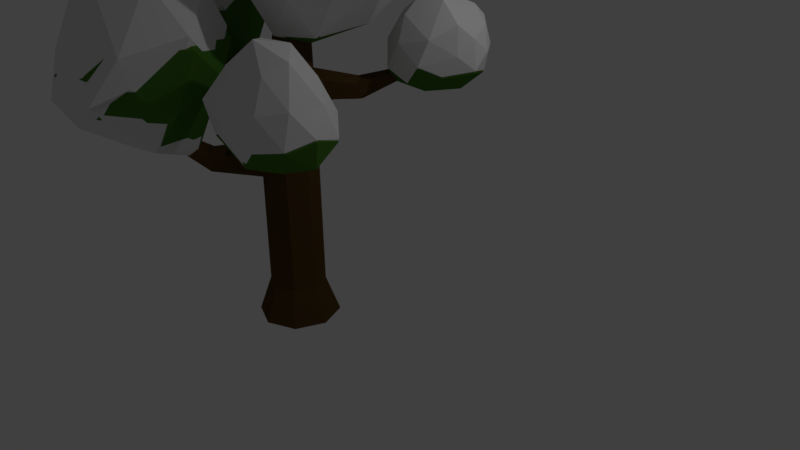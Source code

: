 # Source: normalTreeSnow.blend  (saved by Blender 2.77.0; exported with 4.5.12 LTS)
import bpy
from mathutils import Matrix  # noqa: F401  (used for matrix-valued properties, if any)

bpy.ops.wm.read_factory_settings(use_empty=True)
scene = bpy.context.scene
scene.name = 'Scene'

# ---- collections
col_collection_1 = bpy.data.collections.new('Collection 1'); scene.collection.children.link(col_collection_1)

# ---- materials (node trees are filled in below, after node groups)
mat_barkoftree = bpy.data.materials.new('barkOfTree')
mat_barkoftree.alpha_threshold = 0.0
mat_barkoftree.diffuse_color = (0.1424, 0.06846, 0.01865, 1.0)
mat_barkoftree.specular_color = (0.01599, 0.01599, 0.01599)
mat_barkoftree.roughness = 0.5
mat_leavesdahon = bpy.data.materials.new('leavesDahon')
mat_leavesdahon.alpha_threshold = 0.0
mat_leavesdahon.diffuse_color = (0.05338, 0.4869, 0.05069, 1.0)
mat_leavesdahon.specular_color = (0.01961, 0.01961, 0.01961)
mat_leavesdahon.roughness = 0.5
mat_snowintree = bpy.data.materials.new('snowinTree')
mat_snowintree.alpha_threshold = 0.0
mat_snowintree.diffuse_color = (0.6146, 0.6146, 0.6146, 1.0)
mat_snowintree.specular_color = (0.05497, 0.05144, 0.04168)
mat_snowintree.roughness = 0.5

# ---- material node trees
mat_barkoftree.use_nodes = True; mat_barkoftree.node_tree.nodes.clear()
_N = mat_barkoftree.node_tree.nodes; _L = mat_barkoftree.node_tree.links
n0 = _N.new('ShaderNodeOutputMaterial'); n0.name = 'Material Output'; n0.location = (300, 300)
n1 = _N.new('ShaderNodeBsdfDiffuse'); n1.name = 'Diffuse BSDF'; n1.location = (10, 300)
n1.inputs[0].default_value = (0.09463, 0.05222, 0.01506, 1.0)
_L.new(n1.outputs[0], n0.inputs[0])
n0.is_active_output = True
mat_leavesdahon.use_nodes = True; mat_leavesdahon.node_tree.nodes.clear()
_N = mat_leavesdahon.node_tree.nodes; _L = mat_leavesdahon.node_tree.links
n0 = _N.new('ShaderNodeOutputMaterial'); n0.name = 'Material Output'; n0.location = (300, 300)
n1 = _N.new('ShaderNodeBsdfDiffuse'); n1.name = 'Diffuse BSDF'; n1.location = (10, 300)
n1.inputs[0].default_value = (0.06541, 0.1845, 0.02203, 1.0)
_L.new(n1.outputs[0], n0.inputs[0])
n0.is_active_output = True
mat_snowintree.use_nodes = True; mat_snowintree.node_tree.nodes.clear()
_N = mat_snowintree.node_tree.nodes; _L = mat_snowintree.node_tree.links
n0 = _N.new('ShaderNodeOutputMaterial'); n0.name = 'Material Output'; n0.location = (300, 300)
n1 = _N.new('ShaderNodeBsdfDiffuse'); n1.name = 'Diffuse BSDF'; n1.location = (10, 300)
_L.new(n1.outputs[0], n0.inputs[0])
n0.is_active_output = True

# ---- world
world_world = bpy.data.worlds.new('World'); scene.world = world_world
world_world.color = (0.05088, 0.05088, 0.05088)
world_world.use_sun_shadow = False
world_world.sun_shadow_jitter_overblur = 0.0
world_world.cycles.sampling_method = 'MANUAL'

# ---- cameras
cam_camera = bpy.data.cameras.new('Camera')
cam_camera.clip_end = 100.0
cam_camera.lens = 35.0
cam_camera.sensor_width = 32.0
cam_camera.sensor_height = 18.0
cam_camera.ortho_scale = 7.314
cam_camera.dof.focus_distance = 0.0

# ---- lights
light_lamp = bpy.data.lights.new('Lamp', 'POINT')
light_lamp.transmission_factor = 0.0
light_lamp.cutoff_distance = 30.0
light_lamp.energy = 100.0
light_lamp.shadow_buffer_clip_start = 1.001
light_lamp.shadow_soft_size = 0.1
light_lamp.shadow_maximum_resolution = 0.006
light_lamp.use_absolute_resolution = True

# ---- meshes
me_cylinder_004 = bpy.data.meshes.new('Cylinder.004')
me_cylinder_004.from_pydata([(0.4386, 0.09041, 2.598), (1.46, -0.2997, 3.433), (0.3585, -0.6855, 3.323), (-0.2536, 0.08896, 3.386), (0.3679, 0.9669, 3.484), (1.459, 0.8106, 3.408), (1.113, -0.6277, 4.461), (-0.04473, -0.6006, 4.367), (-0.06633, 0.644, 4.382), (0.94, 0.9402, 4.438), (1.62, 0.2385, 4.416), (0.6996, 0.1252, 4.968), (0.3333, -0.3195, 2.732), (0.8759, -0.1788, 2.775), (1.04, -0.6404, 3.258), (1.533, 0.2077, 3.334), (1.005, 0.4327, 2.847), (0.05811, 0.06027, 2.798), (-0.1035, -0.3632, 3.195), (0.4066, 0.5749, 2.931), (-0.03126, 0.6025, 3.356), (0.9545, 0.9858, 3.327), (1.8, 0.04525, 3.971), (1.661, 0.6662, 4.044), (0.9182, -0.8067, 3.834), (1.474, -0.3972, 3.959), (-0.3035, -0.2588, 3.833), (0.0665, -0.7564, 3.858), (0.06949, 0.9273, 3.935), (-0.2938, 0.4273, 3.935), (1.27, 1.034, 3.955), (0.6573, 1.118, 3.935), (1.443, -0.254, 4.462), (0.5257, -0.7213, 4.627), (-0.1516, -0.0138, 4.39), (0.3992, 0.9055, 4.503), (1.35, 0.6664, 4.552), (0.9214, -0.3141, 4.802), (1.218, 0.1289, 4.802), (0.3063, -0.304, 4.789), (0.2368, 0.4055, 4.828), (0.8352, 0.5509, 4.917), (-1.002, 0.2743, 2.127), (-0.6454, -0.2995, 2.702), (-1.489, -0.586, 2.317), (-2.047, 0.2281, 2.15), (-1.858, 0.9161, 2.982), (-0.7333, 0.6149, 3.403), (-1.554, -0.7708, 3.366), (-2.221, -0.5568, 2.958), (-2.65, 0.3265, 3.196), (-2.016, 0.7505, 3.945), (-1.437, -0.1229, 4.16), (-2.557, -0.2933, 3.826), (-1.136, -0.1817, 2.11), (-0.8214, 0.02219, 2.238), (-1.043, -0.5043, 2.492), (-0.6207, 0.08665, 2.976), (-0.8431, 0.4146, 2.677), (-1.381, 0.1757, 2.144), (-1.407, -0.4412, 2.091), (-1.418, 0.6282, 2.511), (-2.086, 0.6562, 2.614), (-1.183, 0.9284, 3.12), (-0.7356, -0.1914, 3.68), (-1.033, 0.3373, 3.988), (-1.432, -0.7132, 2.743), (-1.034, -0.6135, 3.288), (-2.45, -0.3762, 2.539), (-2.029, -0.6203, 2.578), (-2.414, 0.7499, 3.135), (-2.485, 0.282, 2.654), (-1.535, 0.8059, 3.955), (-1.947, 0.9414, 3.607), (-1.398, -0.4878, 3.859), (-2.048, -0.6816, 3.04), (-2.768, -0.1564, 3.054), (-2.582, 0.5942, 3.666), (-1.771, 0.3434, 4.218), (-2.101, -0.7178, 3.743), (-1.946, -0.2979, 4.209), (-2.558, -0.6036, 3.355), (-2.868, 0.03287, 3.469), (-2.479, 0.2864, 4.031), (0.9682, 0.8716, 2.111), (1.644, 0.9384, 2.259), (1.193, 0.7228, 2.577), (0.8269, 1.064, 2.584), (0.9951, 1.48, 2.274), (1.481, 1.413, 2.007), (1.751, 1.058, 2.81), (1.219, 1.025, 3.057), (1.036, 1.567, 2.796), (1.447, 1.728, 2.501), (1.841, 1.43, 2.476), (1.567, 1.509, 2.941), (1.008, 0.7269, 2.278), (1.235, 0.8088, 2.128), (1.473, 0.7378, 2.372), (1.584, 1.133, 2.092), (1.22, 1.095, 1.989), (0.8465, 0.9037, 2.289), (0.9177, 0.8209, 2.573), (0.9537, 1.167, 2.139), (0.8453, 1.282, 2.405), (1.218, 1.458, 2.064), (1.856, 1.234, 2.303), (1.721, 1.519, 2.23), (1.561, 0.8136, 2.658), (1.773, 1.033, 2.477), (0.9467, 1.029, 2.843), (1.185, 0.8263, 2.869), (0.9628, 1.576, 2.529), (0.8744, 1.353, 2.73), (1.479, 1.648, 2.213), (1.194, 1.669, 2.341), (1.843, 1.226, 2.645), (1.541, 1.05, 3.04), (1.094, 1.283, 2.964), (1.228, 1.72, 2.668), (1.69, 1.646, 2.501), (1.693, 1.279, 2.919), (1.76, 1.476, 2.747), (1.418, 1.269, 3.065), (1.295, 1.585, 2.942), (1.555, 1.682, 2.795), (0.6667, -0.5479, 1.724), (1.317, -0.9586, 1.626), (0.7556, -1.052, 1.711), (0.5863, -0.7449, 2.093), (0.8625, -0.4163, 2.185), (1.304, -0.4181, 1.82), (1.596, -1.545, 2.044), (0.7765, -1.529, 2.378), (0.9514, -0.9137, 2.903), (1.535, -0.6952, 2.587), (1.93, -1.047, 2.129), (1.595, -1.372, 2.745), (0.6608, -0.7184, 1.685), (0.828, -0.6611, 1.62), (1.043, -1.026, 1.565), (1.272, -0.6753, 1.664), (0.8838, -0.4621, 1.73), (0.6001, -0.6047, 1.838), (0.5513, -0.8783, 1.87), (0.7358, -0.4434, 1.892), (0.671, -0.5407, 2.175), (1.042, -0.3395, 1.981), (1.816, -0.9862, 1.803), (1.762, -0.6497, 1.985), (1.203, -1.393, 1.746), (1.59, -1.233, 1.764), (0.5271, -1.105, 2.227), (0.7014, -1.389, 1.964), (0.8801, -0.6087, 2.561), (0.6565, -0.8416, 2.559), (1.463, -0.419, 2.143), (1.12, -0.4225, 2.358), (1.827, -1.346, 2.057), (1.283, -1.667, 2.294), (0.8061, -1.243, 2.676), (1.281, -0.8059, 2.892), (1.818, -0.8463, 2.383), (1.627, -1.507, 2.396), (1.831, -1.263, 2.43), (1.207, -1.511, 2.611), (1.256, -1.212, 2.999), (1.695, -1.132, 2.846), (-0.6747, -0.9076, 1.229), (0.149, -1.517, 2.049), (-0.8439, -1.576, 1.519), (-1.226, -1.236, 1.46), (-1.009, -0.8467, 2.426), (0.02201, -0.6713, 2.709), (-0.3002, -2.23, 2.515), (-1.499, -1.924, 1.981), (-1.358, -1.423, 2.581), (-0.8184, -1.225, 3.282), (-0.0373, -1.503, 3.227), (-0.9919, -1.898, 3.019), (-0.6514, -0.8529, 1.272), (-0.5812, -0.8746, 1.335), (-0.3147, -1.536, 1.56), (0.3037, -1.008, 2.412), (-0.3087, -0.7946, 2.016), (-0.6558, -0.851, 1.277), (-1.041, -1.31, 1.358), (-0.8677, -0.7199, 1.851), (-1.095, -0.9771, 1.822), (-0.5535, -0.6712, 2.592), (0.4146, -1.359, 2.781), (0.08042, -0.9189, 3.121), (-0.4682, -2.068, 2.041), (0.06517, -1.881, 2.34), (-1.377, -1.625, 1.615), (-1.175, -1.982, 1.718), (-1.203, -1.121, 2.501), (-1.381, -1.331, 1.948), (-0.422, -0.8272, 3.166), (-0.9157, -0.9384, 3.002), (0.008888, -1.991, 2.885), (-1.061, -2.237, 2.398), (-1.559, -1.594, 2.173), (-1.157, -1.271, 3.112), (-0.4848, -1.386, 3.342), (-0.63, -2.043, 2.774), (-0.4602, -1.866, 3.146), (-1.442, -1.976, 2.472), (-1.344, -1.696, 2.955), (-0.8674, -1.653, 3.293), (-1.99e-08, 0.5257, -1.0), (-0.01703, 0.3572, 1.673), (0.3717, 0.3717, -1.0), (0.2503, 0.253, 1.659), (0.5257, -1.944e-08, -1.0), (0.3415, 0.01729, 1.684), (0.3717, -0.3717, -1.0), (0.2347, -0.2268, 1.797), (-6.586e-08, -0.5257, -1.0), (-0.02745, -0.3341, 1.739), (-0.3717, -0.3717, -1.0), (-0.2248, -0.2429, 1.866), (-0.5257, 9.803e-09, -1.0), (-0.3013, 0.006385, 1.723), (-0.3717, 0.3717, -1.0), (-0.2212, 0.2554, 1.81), (0.979, 0.05602, 3.838), (1.013, 0.03961, 3.817), (1.027, -2.643e-08, 3.809), (1.013, -0.03961, 3.817), (0.979, -0.05602, 3.838), (0.9451, -0.03961, 3.858), (0.931, -3.109e-08, 3.867), (0.9451, 0.03961, 3.858), (0.0597, -0.006201, 2.867), (0.1082, 0.1395, 2.834), (0.3737, 0.1428, 2.727), (0.4351, -0.001499, 2.716), (0.2565, -0.2089, 2.808), (0.1211, -0.1505, 2.857), (0.2383, 0.2012, 2.775), (0.3866, -0.1471, 2.75), (-3.273e-08, 0.3558, -0.5319), (0.2516, 0.2516, -0.5319), (0.3558, -1.075e-08, -0.5319), (0.2516, -0.2516, -0.5319), (-6.384e-08, -0.3558, -0.5319), (-0.2516, -0.2516, -0.5319), (-0.3558, 9.042e-09, -0.5319), (-0.2516, 0.2516, -0.5319), (-0.09119, 0.2013, 2.206), (0.3959, 0.0006733, 2.198), (-0.08688, -0.1898, 2.227), (0.08951, 0.2822, 2.221), (0.3185, -0.1955, 2.233), (-0.1548, 0.006286, 2.295), (0.3088, 0.1976, 2.259), (0.1052, -0.2734, 2.282), (-1.869, -0.04327, 2.414), (-1.885, -0.007447, 2.402), (-1.869, 0.02927, 2.414), (-1.832, 0.02383, 2.498), (-1.832, -0.03349, 2.5), (-1.846, -0.005462, 2.511), (-0.7693, -0.08945, 1.913), (-0.8346, 0.0635, 1.819), (-0.6801, -0.06019, 2.167), (-0.7694, 0.2308, 1.908), (-0.6696, 0.2026, 2.139), (-0.7234, 0.09832, 2.227), (0.002, 0.3543, 1.375), (0.2503, 0.2534, 1.365), (0.3394, 0.01737, 1.375), (0.2294, -0.2267, 1.323), (-0.01093, -0.3378, 1.42), (-0.2529, -0.2496, 1.413), (-0.3487, -0.002756, 1.329), (-0.2521, 0.2495, 1.39), (1.162, -0.9152, 2.202), (1.145, -0.9542, 2.218), (1.105, -0.9707, 2.205), (1.162, -0.9153, 2.154), (1.145, -0.9543, 2.147), (1.105, -0.9708, 2.158), (0.6576, -0.5323, 1.741), (0.7151, -0.3831, 1.601), (0.4775, -0.6159, 1.401), (0.4851, -0.61, 1.633), (0.7091, -0.3871, 1.381), (0.6445, -0.5421, 1.387), (1.206, 1.032, 2.313), (-0.09424, 0.2403, 1.97), (0.3751, 0.003354, 1.943), (-0.09413, -0.2213, 2.023), (0.03937, 0.3166, 1.962), (0.2815, -0.2152, 2.02), (0.2792, 0.2251, 1.864), (0.04038, -0.306, 2.016), (-1.851, 0.02629, 2.456), (-1.851, -0.03865, 2.457), (-1.865, -0.006527, 2.457), (-0.7161, 0.2073, 2.018), (-0.7132, -0.07897, 2.042), (1.156, 1.083, 2.318), (1.191, 1.068, 2.326), (1.202, 1.032, 2.265), (1.146, 1.089, 2.271), (1.185, 1.073, 2.254), (0.6739, 0.6166, 1.89), (0.7383, 0.4617, 1.933), (0.7519, 0.4614, 2.114), (0.6948, 0.598, 2.164), (0.5614, 0.654, 2.135), (0.5239, 0.6783, 1.955), (0.2506, 0.2531, 1.295), (0.344, 0.01258, 1.301), (0.2341, -0.2319, 1.25), (-0.003674, -0.3472, 1.28), (-0.2491, -0.2509, 1.349), (-0.347, -0.003882, 1.239), (-0.2484, 0.2485, 1.315), (0.002403, 0.3541, 1.302), (0.2514, 0.2514, 1.074), (0.354, 0.001921, 1.077), (0.2454, -0.2454, 1.022), (-0.001092, -0.3538, 1.128), (-0.4675, -0.818, 1.237), (-0.348, -0.004383, 1.099), (-0.2497, 0.2485, 1.083), (0.0006854, 0.3543, 1.078), (0.2513, 0.2515, 0.8708), (0.3558, -1.075e-08, 0.8729), (0.2512, -0.2515, 0.8211), (0.0008628, -0.3525, 0.9772), (-0.2471, -0.2447, 0.9157), (-0.3497, -0.004068, 1.007), (-0.252, 0.2493, 0.8676), (-0.0004426, 0.3548, 0.869), (-0.8026, -1.445, 1.759), (-0.8671, -1.414, 1.782), (-0.9005, -1.354, 1.749), (-0.8086, -1.452, 1.728), (-0.8765, -1.425, 1.731), (-0.9068, -1.361, 1.717), (-0.8143, -1.459, 1.694), (-0.8843, -1.434, 1.684), (-0.9112, -1.366, 1.695), (-0.6283, -0.7613, 1.302), (-0.7522, -0.5452, 1.04), (-0.6679, -0.7309, 0.9928), (-0.7438, -0.5487, 1.111), (-0.7324, -0.553, 1.214), (-0.4774, -0.814, 1.139), (-0.4877, -0.8051, 1.037), (0.3116, 0.3116, -0.7659), (0.4407, -1.51e-08, -0.7659), (0.3116, -0.3116, -0.7659), (-6.485e-08, -0.4407, -0.7659), (-0.3116, -0.3116, -0.7659), (-0.4407, 9.423e-09, -0.7659), (-0.3116, 0.3116, -0.7659), (-2.632e-08, 0.4407, -0.7659), (-0.6822, -0.9425, 1.158), (0.1388, -1.557, 2.098), (-0.8508, -1.617, 1.49), (-1.232, -1.273, 1.423), (-1.016, -0.8811, 2.529), (0.01225, -0.7041, 2.854), (-0.1794, -2.303, 2.255), (-1.504, -1.968, 2.02), (-1.459, -1.359, 2.685), (-0.8254, -1.262, 3.51), (-0.04687, -1.543, 3.448), (-0.9983, -1.942, 3.209), (-0.659, -0.8872, 1.208), (-0.589, -0.9092, 1.279), (-0.3234, -1.577, 1.537), (0.293, -1.043, 2.514), (-0.3174, -0.8285, 2.06), (-0.6634, -0.8854, 1.212), (-1.047, -1.349, 1.305), (-0.8746, -0.7531, 1.87), (-1.101, -1.013, 1.837), (-0.5614, -0.704, 2.72), (0.4035, -1.397, 2.936), (0.07046, -0.9539, 3.326), (-0.4763, -2.114, 2.089), (0.05527, -1.924, 2.431), (-1.382, -1.666, 1.6), (-1.181, -2.027, 1.719), (-1.208, -1.158, 2.616), (-1.386, -1.37, 1.982), (-0.4303, -0.8614, 3.378), (-0.9224, -0.9736, 3.19), (0.09407, -2.037, 2.77), (-0.9551, -2.36, 2.184), (-1.563, -1.635, 2.24), (-1.132, -1.32, 3.269), (-0.4929, -1.425, 3.58), (-0.6376, -2.088, 2.928), (-0.4684, -1.91, 3.355), (-1.447, -2.021, 2.582), (-1.349, -1.738, 3.136), (-0.8743, -1.695, 3.523), (0.4338, 0.08932, 2.598), (1.475, -0.3085, 3.45), (0.3521, -0.7019, 3.337), (-0.2721, 0.08784, 3.401), (0.3617, 0.9831, 3.501), (1.475, 0.8237, 3.424), (1.121, -0.643, 4.498), (-0.05906, -0.6153, 4.402), (-0.08109, 0.6539, 4.417), (0.9451, 0.9559, 4.475), (1.639, 0.2404, 4.452), (0.7, 0.1248, 5.015), (0.3265, -0.3287, 2.734), (0.8798, -0.1852, 2.779), (1.047, -0.6559, 3.271), (1.55, 0.209, 3.348), (1.012, 0.4383, 2.852), (0.04581, 0.05859, 2.802), (-0.119, -0.3732, 3.207), (0.4012, 0.5834, 2.937), (-0.04532, 0.6115, 3.371), (0.9599, 1.002, 3.342), (1.822, 0.04327, 3.998), (1.68, 0.6765, 4.073), (0.9229, -0.8255, 3.858), (1.49, -0.408, 3.985), (-0.3229, -0.2668, 3.857), (0.05436, -0.7742, 3.883), (0.05741, 0.9428, 3.961), (-0.313, 0.4329, 3.961), (1.282, 1.051, 3.981), (0.6568, 1.138, 3.961), (1.458, -0.2619, 4.499), (0.5227, -0.7384, 4.667), (-0.168, -0.01694, 4.426), (0.3937, 0.9206, 4.541), (1.363, 0.6767, 4.59), (0.9262, -0.3231, 4.845), (1.229, 0.1286, 4.846), (0.2989, -0.3128, 4.832), (0.228, 0.4107, 4.872), (0.8383, 0.559, 4.963), (-1.012, 0.2972, 2.236), (-0.6381, -0.3301, 2.916), (-1.522, -0.6433, 2.461), (-2.106, 0.2468, 2.265), (-1.908, 0.999, 3.246), (-0.7303, 0.6696, 3.743), (-1.589, -0.8453, 3.699), (-2.288, -0.6114, 3.217), (-2.737, 0.3543, 3.498), (-2.074, 0.8179, 4.382), (-1.468, -0.137, 4.637), (-2.64, -0.3233, 4.243), (-1.152, -0.2012, 2.217), (-0.8225, 0.02164, 2.368), (-1.054, -0.554, 2.668), (-0.6123, 0.09211, 3.239), (-0.8453, 0.4507, 2.886), (-1.408, 0.1895, 2.257), (-1.436, -0.485, 2.195), (-1.447, 0.6842, 2.691), (-2.147, 0.7149, 2.812), (-1.201, 1.012, 3.409), (-0.7327, -0.2119, 4.07), (-1.044, 0.3661, 4.434), (-1.462, -0.7824, 2.963), (-1.045, -0.6733, 3.607), (-2.528, -0.4139, 2.723), (-2.087, -0.6808, 2.769), (-2.49, 0.8172, 3.427), (-2.565, 0.3057, 2.859), (-1.57, 0.8785, 4.394), (-2.002, 1.027, 3.984), (-1.426, -0.5359, 4.281), (-2.107, -0.7478, 3.315), (-2.861, -0.1736, 3.331), (-2.582, 0.647, 4.054), (-1.817, 0.3728, 4.705), (-2.163, -0.7875, 4.144), (-2.0, -0.3283, 4.695), (-2.641, -0.6626, 3.686), (-2.966, 0.03331, 3.821), (-2.558, 0.3105, 4.484), (0.959, 0.8624, 2.134), (1.652, 0.9309, 2.286), (1.189, 0.7099, 2.612), (0.8141, 1.059, 2.62), (0.9866, 1.487, 2.301), (1.485, 1.417, 2.027), (1.761, 1.054, 2.851), (1.216, 1.019, 3.105), (1.028, 1.575, 2.836), (1.45, 1.74, 2.534), (1.854, 1.435, 2.508), (1.573, 1.516, 2.986), (0.9995, 0.714, 2.305), (1.233, 0.7981, 2.152), (1.476, 0.7252, 2.402), (1.59, 1.131, 2.115), (1.217, 1.091, 2.009), (0.8342, 0.8953, 2.317), (0.9073, 0.8104, 2.608), (0.9442, 1.166, 2.164), (0.833, 1.283, 2.436), (1.215, 1.464, 2.086), (1.869, 1.234, 2.332), (1.731, 1.527, 2.257), (1.567, 0.8029, 2.696), (1.784, 1.028, 2.51), (0.9369, 1.023, 2.885), (1.181, 0.816, 2.912), (0.9535, 1.584, 2.563), (0.8629, 1.356, 2.769), (1.483, 1.659, 2.239), (1.19, 1.68, 2.37), (1.856, 1.226, 2.682), (1.546, 1.045, 3.087), (1.088, 1.284, 3.009), (1.225, 1.732, 2.706), (1.699, 1.657, 2.535), (1.702, 1.28, 2.962), (1.771, 1.482, 2.787), (1.42, 1.27, 3.113), (1.294, 1.594, 2.987), (1.561, 1.694, 2.835), (0.6667, -0.5362, 1.755), (1.317, -0.9594, 1.656), (0.7556, -1.055, 1.741), (0.5863, -0.7392, 2.123), (0.8625, -0.4006, 2.215), (1.304, -0.4026, 1.85), (1.596, -1.563, 2.074), (0.7765, -1.547, 2.408), (0.9514, -0.9131, 2.934), (1.535, -0.688, 2.618), (1.93, -1.05, 2.16), (1.595, -1.386, 2.776), (0.6608, -0.7119, 1.715), (0.828, -0.6529, 1.65), (1.043, -1.029, 1.595), (1.272, -0.6675, 1.694), (0.8838, -0.4478, 1.761), (0.6001, -0.5947, 1.868), (0.5513, -0.8767, 1.901), (0.7358, -0.4286, 1.922), (0.671, -0.5288, 2.206), (1.042, -0.3216, 2.011), (1.816, -0.9878, 1.833), (1.762, -0.6412, 2.016), (1.203, -1.407, 1.776), (1.59, -1.242, 1.794), (0.5271, -1.11, 2.257), (0.7014, -1.402, 1.995), (0.8801, -0.5989, 2.591), (0.6565, -0.8389, 2.59), (1.463, -0.4034, 2.174), (1.12, -0.4071, 2.388), (1.827, -1.359, 2.087), (1.283, -1.689, 2.325), (0.8061, -1.252, 2.707), (1.281, -0.8021, 2.922), (1.818, -0.8436, 2.413), (1.627, -1.524, 2.427), (1.831, -1.273, 2.461), (1.207, -1.528, 2.641), (1.256, -1.22, 3.029), (1.695, -1.138, 2.876)], [], [(0, 13, 12), (1, 13, 15), (0, 12, 17), (0, 17, 19), (0, 19, 16), (1, 15, 22), (2, 14, 24), (3, 18, 26), (4, 20, 28), (5, 21, 30), (1, 22, 25), (2, 24, 27), (3, 26, 29), (4, 28, 31), (5, 30, 23), (6, 32, 37), (7, 33, 39), (8, 34, 40), (9, 35, 41), (10, 36, 38), (38, 41, 11), (38, 36, 41), (36, 9, 41), (41, 40, 11), (41, 35, 40), (35, 8, 40), (40, 39, 11), (40, 34, 39), (34, 7, 39), (39, 37, 11), (39, 33, 37), (33, 6, 37), (37, 38, 11), (37, 32, 38), (32, 10, 38), (23, 36, 10), (23, 30, 36), (30, 9, 36), (31, 35, 9), (31, 28, 35), (28, 8, 35), (29, 34, 8), (29, 26, 34), (26, 7, 34), (27, 33, 7), (27, 24, 33), (24, 6, 33), (25, 32, 6), (25, 22, 32), (22, 10, 32), (30, 31, 9), (30, 21, 31), (21, 4, 31), (28, 29, 8), (28, 20, 29), (20, 3, 29), (26, 27, 7), (26, 18, 27), (18, 2, 27), (24, 25, 6), (24, 14, 25), (14, 1, 25), (22, 23, 10), (22, 15, 23), (15, 5, 23), (16, 21, 5), (16, 19, 21), (19, 4, 21), (19, 20, 4), (19, 17, 20), (17, 3, 20), (17, 18, 3), (17, 12, 18), (12, 2, 18), (15, 16, 5), (15, 13, 16), (13, 0, 16), (12, 14, 2), (12, 13, 14), (13, 1, 14), (42, 55, 54), (43, 55, 57), (42, 54, 59), (42, 59, 61), (42, 61, 58), (43, 57, 64), (44, 56, 66), (45, 60, 68), (46, 62, 70), (47, 63, 72), (43, 64, 67), (44, 66, 69), (45, 68, 71), (46, 70, 73), (47, 72, 65), (48, 74, 79), (49, 75, 81), (50, 76, 82), (51, 77, 83), (52, 78, 80), (80, 83, 53), (80, 78, 83), (78, 51, 83), (83, 82, 53), (83, 77, 82), (77, 50, 82), (82, 81, 53), (82, 76, 81), (76, 49, 81), (81, 79, 53), (81, 75, 79), (75, 48, 79), (79, 80, 53), (79, 74, 80), (74, 52, 80), (65, 78, 52), (65, 72, 78), (72, 51, 78), (73, 77, 51), (73, 70, 77), (70, 50, 77), (71, 76, 50), (71, 68, 76), (68, 49, 76), (69, 75, 49), (69, 66, 75), (66, 48, 75), (67, 74, 48), (67, 64, 74), (64, 52, 74), (72, 73, 51), (72, 63, 73), (63, 46, 73), (70, 71, 50), (70, 62, 71), (62, 45, 71), (68, 69, 49), (68, 60, 69), (60, 44, 69), (66, 67, 48), (66, 56, 67), (56, 43, 67), (64, 65, 52), (64, 57, 65), (57, 47, 65), (58, 63, 47), (58, 61, 63), (61, 46, 63), (61, 62, 46), (61, 59, 62), (59, 45, 62), (59, 60, 45), (59, 54, 60), (54, 44, 60), (57, 58, 47), (57, 55, 58), (55, 42, 58), (54, 56, 44), (54, 55, 56), (55, 43, 56), (84, 97, 96), (85, 97, 99), (84, 96, 101), (84, 101, 103), (84, 103, 100), (85, 99, 106), (86, 98, 108), (87, 102, 110), (88, 104, 112), (89, 105, 114), (85, 106, 109), (86, 108, 111), (87, 110, 113), (88, 112, 115), (89, 114, 107), (90, 116, 121), (91, 117, 123), (92, 118, 124), (93, 119, 125), (94, 120, 122), (122, 125, 95), (122, 120, 125), (120, 93, 125), (125, 124, 95), (125, 119, 124), (119, 92, 124), (124, 123, 95), (124, 118, 123), (118, 91, 123), (123, 121, 95), (123, 117, 121), (117, 90, 121), (121, 122, 95), (121, 116, 122), (116, 94, 122), (107, 120, 94), (107, 114, 120), (114, 93, 120), (115, 119, 93), (115, 112, 119), (112, 92, 119), (113, 118, 92), (113, 110, 118), (110, 91, 118), (111, 117, 91), (111, 108, 117), (108, 90, 117), (109, 116, 90), (109, 106, 116), (106, 94, 116), (114, 115, 93), (114, 105, 115), (105, 88, 115), (112, 113, 92), (112, 104, 113), (104, 87, 113), (110, 111, 91), (110, 102, 111), (102, 86, 111), (108, 109, 90), (108, 98, 109), (98, 85, 109), (106, 107, 94), (106, 99, 107), (99, 89, 107), (100, 105, 89), (100, 103, 105), (103, 88, 105), (103, 104, 88), (103, 101, 104), (101, 87, 104), (101, 102, 87), (101, 96, 102), (96, 86, 102), (99, 100, 89), (99, 97, 100), (97, 84, 100), (96, 98, 86), (96, 97, 98), (97, 85, 98), (126, 139, 138), (127, 139, 141), (126, 138, 143), (126, 143, 145), (126, 145, 142), (127, 141, 148), (128, 140, 150), (129, 144, 152), (130, 146, 154), (131, 147, 156), (127, 148, 151), (128, 150, 153), (129, 152, 155), (130, 154, 157), (131, 156, 149), (132, 158, 163), (133, 159, 165), (134, 160, 166), (135, 161, 167), (136, 162, 164), (164, 167, 137), (164, 162, 167), (162, 135, 167), (167, 166, 137), (167, 161, 166), (161, 134, 166), (166, 165, 137), (166, 160, 165), (160, 133, 165), (165, 163, 137), (165, 159, 163), (159, 132, 163), (163, 164, 137), (163, 158, 164), (158, 136, 164), (149, 162, 136), (149, 156, 162), (156, 135, 162), (157, 161, 135), (157, 154, 161), (154, 134, 161), (155, 160, 134), (155, 152, 160), (152, 133, 160), (153, 159, 133), (153, 150, 159), (150, 132, 159), (151, 158, 132), (151, 148, 158), (148, 136, 158), (156, 157, 135), (156, 147, 157), (147, 130, 157), (154, 155, 134), (154, 146, 155), (146, 129, 155), (152, 153, 133), (152, 144, 153), (144, 128, 153), (150, 151, 132), (150, 140, 151), (140, 127, 151), (148, 149, 136), (148, 141, 149), (141, 131, 149), (142, 147, 131), (142, 145, 147), (145, 130, 147), (145, 146, 130), (145, 143, 146), (143, 129, 146), (143, 144, 129), (143, 138, 144), (138, 128, 144), (141, 142, 131), (141, 139, 142), (139, 126, 142), (138, 140, 128), (138, 139, 140), (139, 127, 140), (168, 181, 180), (169, 181, 183), (168, 180, 185), (168, 185, 187), (168, 187, 184), (169, 183, 190), (170, 182, 192), (171, 186, 194), (172, 188, 196), (173, 189, 198), (169, 190, 193), (170, 192, 195), (171, 194, 197), (172, 196, 199), (173, 198, 191), (174, 200, 205), (175, 201, 207), (176, 202, 208), (177, 203, 209), (178, 204, 206), (206, 209, 179), (206, 204, 209), (204, 177, 209), (209, 208, 179), (209, 203, 208), (203, 176, 208), (208, 207, 179), (208, 202, 207), (202, 175, 207), (207, 205, 179), (207, 201, 205), (201, 174, 205), (205, 206, 179), (205, 200, 206), (200, 178, 206), (191, 204, 178), (191, 198, 204), (198, 177, 204), (199, 203, 177), (199, 196, 203), (196, 176, 203), (197, 202, 176), (197, 194, 202), (194, 175, 202), (195, 201, 175), (195, 192, 201), (192, 174, 201), (193, 200, 174), (193, 190, 200), (190, 178, 200), (198, 199, 177), (198, 189, 199), (189, 172, 199), (196, 197, 176), (196, 188, 197), (188, 171, 197), (194, 195, 175), (194, 186, 195), (186, 170, 195), (192, 193, 174), (192, 182, 193), (182, 169, 193), (190, 191, 178), (190, 183, 191), (183, 173, 191), (184, 189, 173), (184, 187, 189), (187, 172, 189), (187, 188, 172), (187, 185, 188), (185, 171, 188), (185, 186, 171), (185, 180, 186), (180, 170, 186), (183, 184, 173), (183, 181, 184), (181, 168, 184), (180, 182, 170), (180, 181, 182), (181, 169, 182), (270, 211, 213, 271), (271, 213, 215, 272), (287, 286, 283, 280), (285, 284, 279, 278), (274, 219, 221, 275), (275, 221, 223, 276), (235, 234, 232, 233), (276, 223, 225, 277), (277, 225, 211, 270), (210, 212, 214, 216, 218, 220, 222, 224), (227, 226, 233, 232, 231, 230, 229, 228), (237, 236, 227, 228), (239, 238, 230, 231), (240, 235, 233, 226), (236, 240, 226, 227), (241, 237, 228, 229), (234, 239, 231, 232), (238, 241, 229, 230), (257, 254, 241, 238), (255, 252, 239, 234), (254, 251, 237, 241), (256, 253, 240, 236), (253, 250, 235, 240), (252, 257, 238, 239), (251, 256, 236, 237), (250, 255, 234, 235), (360, 249, 242, 361), (359, 248, 249, 360), (358, 247, 248, 359), (357, 246, 247, 358), (356, 245, 246, 357), (355, 244, 245, 356), (354, 243, 244, 355), (361, 242, 243, 354), (302, 266, 262, 299), (311, 310, 290, 304), (293, 297, 257, 252), (294, 291, 250, 253), (309, 308, 307, 305), (295, 292, 251, 254), (265, 264, 258, 259), (297, 295, 254, 257), (298, 300, 263, 261), (300, 299, 262, 263), (301, 267, 260, 298), (266, 269, 263, 262), (267, 265, 259, 260), (269, 268, 261, 263), (255, 250, 268, 269), (225, 223, 265, 267), (252, 255, 269, 266), (291, 225, 267, 301), (223, 221, 264, 265), (293, 252, 266, 302), (320, 277, 270, 321), (319, 276, 277, 320), (318, 275, 276, 319), (317, 274, 275, 318), (316, 273, 274, 317), (315, 272, 273, 316), (314, 271, 272, 315), (321, 270, 271, 314), (281, 278, 279, 282), (282, 279, 280, 283), (289, 288, 281, 282), (288, 285, 278, 281), (284, 287, 280, 279), (286, 289, 282, 283), (274, 273, 289, 286), (217, 219, 287, 284), (272, 215, 285, 288), (273, 272, 288, 289), (215, 217, 284, 285), (219, 274, 286, 287), (221, 293, 302, 264), (250, 291, 301, 268), (268, 301, 298, 261), (259, 258, 299, 300), (260, 259, 300, 298), (219, 217, 295, 297), (217, 215, 292, 295), (213, 211, 294, 296), (211, 225, 291, 294), (221, 219, 297, 293), (215, 213, 296, 292), (264, 302, 299, 258), (305, 307, 304, 290), (307, 306, 303, 304), (313, 312, 303, 306), (310, 309, 305, 290), (308, 313, 306, 307), (312, 311, 304, 303), (253, 256, 311, 312), (296, 294, 313, 308), (251, 292, 309, 310), (294, 253, 312, 313), (292, 296, 308, 309), (256, 251, 310, 311), (329, 321, 314, 322), (322, 314, 315, 323), (323, 315, 316, 324), (324, 316, 317, 325), (352, 326, 338, 341), (351, 350, 343, 340), (327, 319, 320, 328), (328, 320, 321, 329), (336, 328, 329, 337), (335, 327, 328, 336), (326, 347, 339, 338), (348, 349, 345, 346), (332, 324, 325, 333), (331, 323, 324, 332), (330, 322, 323, 331), (337, 329, 322, 330), (242, 337, 330, 243), (243, 330, 331, 244), (244, 331, 332, 245), (245, 332, 333, 246), (246, 333, 334, 247), (247, 334, 335, 248), (248, 335, 336, 249), (249, 336, 337, 242), (341, 338, 339, 342), (342, 339, 340, 343), (345, 342, 343, 346), (344, 341, 342, 345), (350, 348, 346, 343), (353, 352, 341, 344), (347, 351, 340, 339), (349, 353, 344, 345), (334, 333, 353, 349), (318, 319, 351, 347), (333, 325, 352, 353), (327, 335, 348, 350), (335, 334, 349, 348), (317, 318, 347, 326), (319, 327, 350, 351), (325, 317, 326, 352), (210, 361, 354, 212), (212, 354, 355, 214), (214, 355, 356, 216), (216, 356, 357, 218), (218, 357, 358, 220), (220, 358, 359, 222), (222, 359, 360, 224), (224, 360, 361, 210), (362, 375, 374), (363, 375, 377), (362, 374, 379), (362, 379, 381), (362, 381, 378), (363, 377, 384), (364, 376, 386), (365, 380, 388), (366, 382, 390), (367, 383, 392), (363, 384, 387), (364, 386, 389), (365, 388, 391), (366, 390, 393), (367, 392, 385), (368, 394, 399), (369, 395, 401), (370, 396, 402), (371, 397, 403), (372, 398, 400), (400, 403, 373), (400, 398, 403), (398, 371, 403), (403, 402, 373), (403, 397, 402), (397, 370, 402), (402, 401, 373), (402, 396, 401), (396, 369, 401), (401, 399, 373), (401, 395, 399), (395, 368, 399), (399, 400, 373), (399, 394, 400), (394, 372, 400), (385, 398, 372), (385, 392, 398), (392, 371, 398), (393, 397, 371), (393, 390, 397), (390, 370, 397), (391, 396, 370), (391, 388, 396), (388, 369, 396), (389, 395, 369), (389, 386, 395), (386, 368, 395), (387, 394, 368), (387, 384, 394), (384, 372, 394), (392, 393, 371), (392, 383, 393), (383, 366, 393), (390, 391, 370), (390, 382, 391), (382, 365, 391), (388, 389, 369), (388, 380, 389), (380, 364, 389), (386, 387, 368), (386, 376, 387), (376, 363, 387), (384, 385, 372), (384, 377, 385), (377, 367, 385), (378, 383, 367), (378, 381, 383), (381, 366, 383), (381, 382, 366), (381, 379, 382), (379, 365, 382), (379, 380, 365), (379, 374, 380), (374, 364, 380), (377, 378, 367), (377, 375, 378), (375, 362, 378), (374, 376, 364), (374, 375, 376), (375, 363, 376), (404, 417, 416), (405, 417, 419), (404, 416, 421), (404, 421, 423), (404, 423, 420), (405, 419, 426), (406, 418, 428), (407, 422, 430), (408, 424, 432), (409, 425, 434), (405, 426, 429), (406, 428, 431), (407, 430, 433), (408, 432, 435), (409, 434, 427), (410, 436, 441), (411, 437, 443), (412, 438, 444), (413, 439, 445), (414, 440, 442), (442, 445, 415), (442, 440, 445), (440, 413, 445), (445, 444, 415), (445, 439, 444), (439, 412, 444), (444, 443, 415), (444, 438, 443), (438, 411, 443), (443, 441, 415), (443, 437, 441), (437, 410, 441), (441, 442, 415), (441, 436, 442), (436, 414, 442), (427, 440, 414), (427, 434, 440), (434, 413, 440), (435, 439, 413), (435, 432, 439), (432, 412, 439), (433, 438, 412), (433, 430, 438), (430, 411, 438), (431, 437, 411), (431, 428, 437), (428, 410, 437), (429, 436, 410), (429, 426, 436), (426, 414, 436), (434, 435, 413), (434, 425, 435), (425, 408, 435), (432, 433, 412), (432, 424, 433), (424, 407, 433), (430, 431, 411), (430, 422, 431), (422, 406, 431), (428, 429, 410), (428, 418, 429), (418, 405, 429), (426, 427, 414), (426, 419, 427), (419, 409, 427), (420, 425, 409), (420, 423, 425), (423, 408, 425), (423, 424, 408), (423, 421, 424), (421, 407, 424), (421, 422, 407), (421, 416, 422), (416, 406, 422), (419, 420, 409), (419, 417, 420), (417, 404, 420), (416, 418, 406), (416, 417, 418), (417, 405, 418), (446, 459, 458), (447, 459, 461), (446, 458, 463), (446, 463, 465), (446, 465, 462), (447, 461, 468), (448, 460, 470), (449, 464, 472), (450, 466, 474), (451, 467, 476), (447, 468, 471), (448, 470, 473), (449, 472, 475), (450, 474, 477), (451, 476, 469), (452, 478, 483), (453, 479, 485), (454, 480, 486), (455, 481, 487), (456, 482, 484), (484, 487, 457), (484, 482, 487), (482, 455, 487), (487, 486, 457), (487, 481, 486), (481, 454, 486), (486, 485, 457), (486, 480, 485), (480, 453, 485), (485, 483, 457), (485, 479, 483), (479, 452, 483), (483, 484, 457), (483, 478, 484), (478, 456, 484), (469, 482, 456), (469, 476, 482), (476, 455, 482), (477, 481, 455), (477, 474, 481), (474, 454, 481), (475, 480, 454), (475, 472, 480), (472, 453, 480), (473, 479, 453), (473, 470, 479), (470, 452, 479), (471, 478, 452), (471, 468, 478), (468, 456, 478), (476, 477, 455), (476, 467, 477), (467, 450, 477), (474, 475, 454), (474, 466, 475), (466, 449, 475), (472, 473, 453), (472, 464, 473), (464, 448, 473), (470, 471, 452), (470, 460, 471), (460, 447, 471), (468, 469, 456), (468, 461, 469), (461, 451, 469), (462, 467, 451), (462, 465, 467), (465, 450, 467), (465, 466, 450), (465, 463, 466), (463, 449, 466), (463, 464, 449), (463, 458, 464), (458, 448, 464), (461, 462, 451), (461, 459, 462), (459, 446, 462), (458, 460, 448), (458, 459, 460), (459, 447, 460), (488, 501, 500), (489, 501, 503), (488, 500, 505), (488, 505, 507), (488, 507, 504), (489, 503, 510), (490, 502, 512), (491, 506, 514), (492, 508, 516), (493, 509, 518), (489, 510, 513), (490, 512, 515), (491, 514, 517), (492, 516, 519), (493, 518, 511), (494, 520, 525), (495, 521, 527), (496, 522, 528), (497, 523, 529), (498, 524, 526), (526, 529, 499), (526, 524, 529), (524, 497, 529), (529, 528, 499), (529, 523, 528), (523, 496, 528), (528, 527, 499), (528, 522, 527), (522, 495, 527), (527, 525, 499), (527, 521, 525), (521, 494, 525), (525, 526, 499), (525, 520, 526), (520, 498, 526), (511, 524, 498), (511, 518, 524), (518, 497, 524), (519, 523, 497), (519, 516, 523), (516, 496, 523), (517, 522, 496), (517, 514, 522), (514, 495, 522), (515, 521, 495), (515, 512, 521), (512, 494, 521), (513, 520, 494), (513, 510, 520), (510, 498, 520), (518, 519, 497), (518, 509, 519), (509, 492, 519), (516, 517, 496), (516, 508, 517), (508, 491, 517), (514, 515, 495), (514, 506, 515), (506, 490, 515), (512, 513, 494), (512, 502, 513), (502, 489, 513), (510, 511, 498), (510, 503, 511), (503, 493, 511), (504, 509, 493), (504, 507, 509), (507, 492, 509), (507, 508, 492), (507, 505, 508), (505, 491, 508), (505, 506, 491), (505, 500, 506), (500, 490, 506), (503, 504, 493), (503, 501, 504), (501, 488, 504), (500, 502, 490), (500, 501, 502), (501, 489, 502), (530, 543, 542), (531, 543, 545), (530, 542, 547), (530, 547, 549), (530, 549, 546), (531, 545, 552), (532, 544, 554), (533, 548, 556), (534, 550, 558), (535, 551, 560), (531, 552, 555), (532, 554, 557), (533, 556, 559), (534, 558, 561), (535, 560, 553), (536, 562, 567), (537, 563, 569), (538, 564, 570), (539, 565, 571), (540, 566, 568), (568, 571, 541), (568, 566, 571), (566, 539, 571), (571, 570, 541), (571, 565, 570), (565, 538, 570), (570, 569, 541), (570, 564, 569), (564, 537, 569), (569, 567, 541), (569, 563, 567), (563, 536, 567), (567, 568, 541), (567, 562, 568), (562, 540, 568), (553, 566, 540), (553, 560, 566), (560, 539, 566), (561, 565, 539), (561, 558, 565), (558, 538, 565), (559, 564, 538), (559, 556, 564), (556, 537, 564), (557, 563, 537), (557, 554, 563), (554, 536, 563), (555, 562, 536), (555, 552, 562), (552, 540, 562), (560, 561, 539), (560, 551, 561), (551, 534, 561), (558, 559, 538), (558, 550, 559), (550, 533, 559), (556, 557, 537), (556, 548, 557), (548, 532, 557), (554, 555, 536), (554, 544, 555), (544, 531, 555), (552, 553, 540), (552, 545, 553), (545, 535, 553), (546, 551, 535), (546, 549, 551), (549, 534, 551), (549, 550, 534), (549, 547, 550), (547, 533, 550), (547, 548, 533), (547, 542, 548), (542, 532, 548), (545, 546, 535), (545, 543, 546), (543, 530, 546), (542, 544, 532), (542, 543, 544), (543, 531, 544)])
me_cylinder_004.polygons.foreach_set('material_index', [1, 1, 1, 1, 1, 1, 1, 1, 1, 1, 1, 1, 1, 1, 1, 1, 1, 1, 1, 1, 1, 1, 1, 1, 1, 1, 1, 1, 1, 1, 1, 1, 1, 1, 1, 1, 1, 1, 1, 1, 1, 1, 1, 1, 1, 1, 1, 1, 1, 1, 1, 1, 1, 1, 1, 1, 1, 1, 1, 1, 1, 1, 1, 1, 1, 1, 1, 1, 1, 1, 1, 1, 1, 1, 1, 1, 1, 1, 1, 1, 1, 1, 1, 1, 1, 1, 1, 1, 1, 1, 1, 1, 1, 1, 1, 1, 1, 1, 1, 1, 1, 1, 1, 1, 1, 1, 1, 1, 1, 1, 1, 1, 1, 1, 1, 1, 1, 1, 1, 1, 1, 1, 1, 1, 1, 1, 1, 1, 1, 1, 1, 1, 1, 1, 1, 1, 1, 1, 1, 1, 1, 1, 1, 1, 1, 1, 1, 1, 1, 1, 1, 1, 1, 1, 1, 1, 1, 1, 1, 1, 1, 1, 1, 1, 1, 1, 1, 1, 1, 1, 1, 1, 1, 1, 1, 1, 1, 1, 1, 1, 1, 1, 1, 1, 1, 1, 1, 1, 1, 1, 1, 1, 1, 1, 1, 1, 1, 1, 1, 1, 1, 1, 1, 1, 1, 1, 1, 1, 1, 1, 1, 1, 1, 1, 1, 1, 1, 1, 1, 1, 1, 1, 1, 1, 1, 1, 1, 1, 1, 1, 1, 1, 1, 1, 1, 1, 1, 1, 1, 1, 1, 1, 1, 1, 1, 1, 1, 1, 1, 1, 1, 1, 1, 1, 1, 1, 1, 1, 1, 1, 1, 1, 1, 1, 1, 1, 1, 1, 1, 1, 1, 1, 1, 1, 1, 1, 1, 1, 1, 1, 1, 1, 1, 1, 1, 1, 1, 1, 1, 1, 1, 1, 1, 1, 1, 1, 1, 1, 1, 1, 1, 1, 1, 1, 1, 1, 1, 1, 1, 1, 1, 1, 1, 1, 1, 1, 1, 1, 1, 1, 1, 1, 1, 1, 1, 1, 1, 1, 1, 1, 1, 1, 1, 1, 1, 1, 1, 1, 1, 1, 1, 1, 1, 1, 1, 1, 1, 1, 1, 1, 1, 1, 1, 1, 1, 1, 1, 1, 1, 1, 1, 1, 1, 1, 1, 1, 1, 1, 1, 1, 1, 1, 1, 1, 1, 1, 1, 1, 1, 1, 1, 1, 1, 1, 1, 1, 1, 1, 1, 1, 1, 1, 1, 1, 1, 1, 1, 1, 1, 1, 0, 0, 0, 0, 0, 0, 0, 0, 0, 0, 0, 0, 0, 0, 0, 0, 0, 0, 0, 0, 0, 0, 0, 0, 0, 0, 0, 0, 0, 0, 0, 0, 0, 0, 0, 0, 0, 0, 0, 0, 0, 0, 0, 0, 0, 0, 0, 0, 0, 0, 0, 0, 0, 0, 0, 0, 0, 0, 0, 0, 0, 0, 0, 0, 0, 0, 0, 0, 0, 0, 0, 0, 0, 0, 0, 0, 0, 0, 0, 0, 0, 0, 0, 0, 0, 0, 0, 0, 0, 0, 0, 0, 0, 0, 0, 0, 0, 0, 0, 0, 0, 0, 0, 0, 0, 0, 0, 0, 0, 0, 0, 0, 0, 0, 0, 0, 0, 0, 0, 0, 0, 0, 0, 0, 0, 0, 0, 0, 0, 0, 0, 0, 0, 0, 0, 0, 0, 0, 0, 0, 0, 0, 0, 0, 0, 0, 2, 2, 2, 2, 2, 2, 2, 2, 2, 2, 2, 2, 2, 2, 2, 2, 2, 2, 2, 2, 2, 2, 2, 2, 2, 2, 2, 2, 2, 2, 2, 2, 2, 2, 2, 2, 2, 2, 2, 2, 2, 2, 2, 2, 2, 2, 2, 2, 2, 2, 2, 2, 2, 2, 2, 2, 2, 2, 2, 2, 2, 2, 2, 2, 2, 2, 2, 2, 2, 2, 2, 2, 2, 2, 2, 2, 2, 2, 2, 2, 2, 2, 2, 2, 2, 2, 2, 2, 2, 2, 2, 2, 2, 2, 2, 2, 2, 2, 2, 2, 2, 2, 2, 2, 2, 2, 2, 2, 2, 2, 2, 2, 2, 2, 2, 2, 2, 2, 2, 2, 2, 2, 2, 2, 2, 2, 2, 2, 2, 2, 2, 2, 2, 2, 2, 2, 2, 2, 2, 2, 2, 2, 2, 2, 2, 2, 2, 2, 2, 2, 2, 2, 2, 2, 2, 2, 2, 2, 2, 2, 2, 2, 2, 2, 2, 2, 2, 2, 2, 2, 2, 2, 2, 2, 2, 2, 2, 2, 2, 2, 2, 2, 2, 2, 2, 2, 2, 2, 2, 2, 2, 2, 2, 2, 2, 2, 2, 2, 2, 2, 2, 2, 2, 2, 2, 2, 2, 2, 2, 2, 2, 2, 2, 2, 2, 2, 2, 2, 2, 2, 2, 2, 2, 2, 2, 2, 2, 2, 2, 2, 2, 2, 2, 2, 2, 2, 2, 2, 2, 2, 2, 2, 2, 2, 2, 2, 2, 2, 2, 2, 2, 2, 2, 2, 2, 2, 2, 2, 2, 2, 2, 2, 2, 2, 2, 2, 2, 2, 2, 2, 2, 2, 2, 2, 2, 2, 2, 2, 2, 2, 2, 2, 2, 2, 2, 2, 2, 2, 2, 2, 2, 2, 2, 2, 2, 2, 2, 2, 2, 2, 2, 2, 2, 2, 2, 2, 2, 2, 2, 2, 2, 2, 2, 2, 2, 2, 2, 2, 2, 2, 2, 2, 2, 2, 2, 2, 2, 2, 2, 2, 2, 2, 2, 2, 2, 2, 2, 2, 2, 2, 2, 2, 2, 2, 2, 2, 2, 2, 2, 2, 2, 2, 2, 2, 2, 2, 2, 2, 2, 2, 2, 2, 2, 2, 2, 2, 2, 2, 2, 2, 2, 2, 2, 2, 2, 2, 2, 2, 2, 2, 2, 2, 2, 2, 2, 2, 2, 2, 2, 2, 2, 2, 2, 2, 2, 2, 2, 2, 2, 2])
me_cylinder_004.materials.append(mat_barkoftree)
me_cylinder_004.materials.append(mat_leavesdahon)
me_cylinder_004.materials.append(mat_snowintree)
me_cylinder_004.use_remesh_preserve_volume = False
me_cylinder_004.use_remesh_preserve_attributes = False
me_cylinder_004.use_mirror_vertex_groups = False
me_cylinder_004.update()

# ---- objects
ob_lamp = bpy.data.objects.new('Lamp', light_lamp)
ob_camera = bpy.data.objects.new('Camera', cam_camera)
ob_cylinder_002 = bpy.data.objects.new('Cylinder.002', me_cylinder_004)

# ---- transforms, parenting, visibility, modifiers, constraints
ob_lamp.location = (4.076, 1.005, 5.904)
ob_lamp.rotation_euler = (0.6503, 0.05522, 1.866)
ob_lamp.lock_rotations_4d = False
ob_lamp.empty_display_type = 'ARROWS'
ob_lamp.color = (0.0, 0.0, 0.0, 0.0)
ob_lamp.lineart.crease_threshold = 0.0
ob_camera.location = (7.481, -6.508, 5.344)
ob_camera.rotation_euler = (1.109, 0.01082, 0.8149)
ob_camera.lock_rotations_4d = False
ob_camera.empty_display_type = 'ARROWS'
ob_camera.color = (0.0, 0.0, 0.0, 0.0)
ob_camera.display_type = 'WIRE'
ob_camera.lineart.crease_threshold = 0.0
ob_cylinder_002.location = (-0.6423, -0.7441, 0.2355)
ob_cylinder_002.lineart.crease_threshold = 0.0

# ---- collection membership
col_collection_1.objects.link(ob_lamp)
col_collection_1.objects.link(ob_camera)
col_collection_1.objects.link(ob_cylinder_002)

# ---- scene / render settings (as saved in the file)
scene.camera = ob_camera
scene.frame_start = 1; scene.frame_end = 250; scene.frame_set(1)
scene.render.engine = 'CYCLES'
scene.render.resolution_percentage = 50
scene.render.dither_intensity = 0.0
scene.cycles.use_denoising = False
scene.cycles.samples = 128
scene.cycles.sampling_pattern = 'TABULATED_SOBOL'
scene.cycles.light_sampling_threshold = 0.0
scene.cycles.use_adaptive_sampling = False
scene.cycles.use_light_tree = False
scene.cycles.blur_glossy = 0.0
scene.cycles.sample_clamp_indirect = 0.0
scene.view_settings.view_transform = 'Standard'
bpy.context.view_layer.update()
